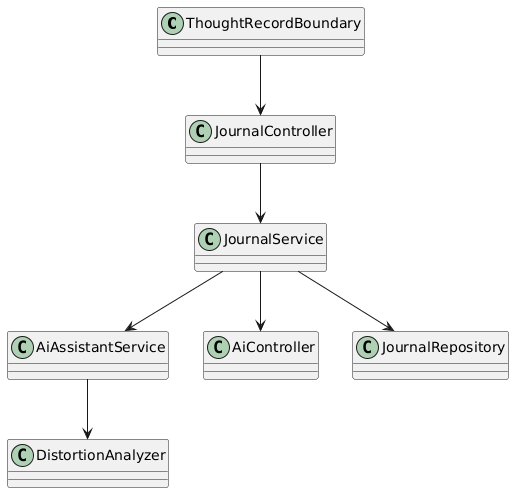

The diagram above was rendered by PlantUML. Its source (embedded in the PNG):
@startuml
skinparam defaultFontName "Times New Roman"
class ThoughtRecordBoundary
class JournalController
class JournalService
class AiAssistantService
class AiController
class JournalRepository
class DistortionAnalyzer
ThoughtRecordBoundary --> JournalController
JournalController --> JournalService
JournalService --> AiAssistantService
JournalService --> AiController
JournalService --> JournalRepository
AiAssistantService --> DistortionAnalyzer
@enduml